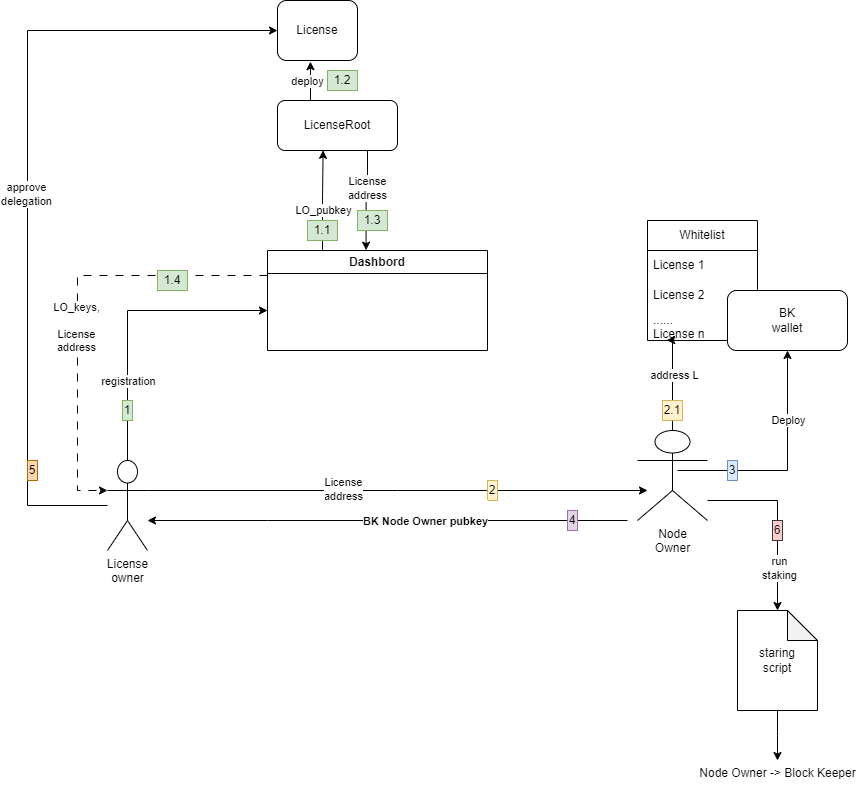

The diagram above was exported from draw.io. Its source (the exported page's mxGraphModel, read from the mxfile embedded in the PNG):
<mxGraphModel dx="2183" dy="1427" grid="1" gridSize="10" guides="1" tooltips="1" connect="1" arrows="1" fold="1" page="1" pageScale="1" pageWidth="1169" pageHeight="827" math="0" shadow="0">
  <root>
    <mxCell id="0" />
    <mxCell id="1" parent="0" />
    <mxCell id="wox7WhBbwiY61xSeK29a-7" style="edgeStyle=orthogonalEdgeStyle;rounded=0;orthogonalLoop=1;jettySize=auto;html=1;exitX=0.5;exitY=0;exitDx=0;exitDy=0;exitPerimeter=0;" edge="1" parent="1" source="wox7WhBbwiY61xSeK29a-1">
      <mxGeometry relative="1" as="geometry">
        <mxPoint x="-40" y="-40" as="targetPoint" />
        <Array as="points">
          <mxPoint x="-180" y="-40" />
        </Array>
      </mxGeometry>
    </mxCell>
    <mxCell id="wox7WhBbwiY61xSeK29a-8" value="registration" style="edgeLabel;html=1;align=center;verticalAlign=middle;resizable=0;points=[];" vertex="1" connectable="0" parent="wox7WhBbwiY61xSeK29a-7">
      <mxGeometry x="-0.0844" y="-2" relative="1" as="geometry">
        <mxPoint x="-2" y="53" as="offset" />
      </mxGeometry>
    </mxCell>
    <mxCell id="wox7WhBbwiY61xSeK29a-45" style="edgeStyle=orthogonalEdgeStyle;rounded=0;orthogonalLoop=1;jettySize=auto;html=1;exitX=1;exitY=0.3333333333333333;exitDx=0;exitDy=0;exitPerimeter=0;" edge="1" parent="1" source="wox7WhBbwiY61xSeK29a-1">
      <mxGeometry relative="1" as="geometry">
        <mxPoint x="340" y="140" as="targetPoint" />
      </mxGeometry>
    </mxCell>
    <mxCell id="wox7WhBbwiY61xSeK29a-58" value="License&lt;br&gt;address" style="edgeLabel;html=1;align=center;verticalAlign=middle;resizable=0;points=[];" vertex="1" connectable="0" parent="wox7WhBbwiY61xSeK29a-45">
      <mxGeometry x="-0.22" y="2" relative="1" as="geometry">
        <mxPoint as="offset" />
      </mxGeometry>
    </mxCell>
    <mxCell id="wox7WhBbwiY61xSeK29a-67" style="edgeStyle=orthogonalEdgeStyle;rounded=0;orthogonalLoop=1;jettySize=auto;html=1;entryX=0;entryY=0.5;entryDx=0;entryDy=0;" edge="1" parent="1" source="wox7WhBbwiY61xSeK29a-1" target="wox7WhBbwiY61xSeK29a-48">
      <mxGeometry relative="1" as="geometry">
        <Array as="points">
          <mxPoint x="-280" y="155" />
          <mxPoint x="-280" y="-320" />
        </Array>
      </mxGeometry>
    </mxCell>
    <mxCell id="wox7WhBbwiY61xSeK29a-69" value="approve&lt;br&gt;d&lt;span style=&quot;background-color: light-dark(#ffffff, var(--ge-dark-color, #121212)); color: light-dark(rgb(0, 0, 0), rgb(255, 255, 255));&quot;&gt;elegation&lt;/span&gt;" style="edgeLabel;html=1;align=center;verticalAlign=middle;resizable=0;points=[];" vertex="1" connectable="0" parent="wox7WhBbwiY61xSeK29a-67">
      <mxGeometry x="-0.025" y="2" relative="1" as="geometry">
        <mxPoint as="offset" />
      </mxGeometry>
    </mxCell>
    <mxCell id="wox7WhBbwiY61xSeK29a-1" value="License &lt;br&gt;owner" style="shape=umlActor;verticalLabelPosition=bottom;verticalAlign=top;html=1;outlineConnect=0;" vertex="1" parent="1">
      <mxGeometry x="-200" y="110" width="40" height="90" as="geometry" />
    </mxCell>
    <mxCell id="wox7WhBbwiY61xSeK29a-28" style="edgeStyle=orthogonalEdgeStyle;rounded=0;orthogonalLoop=1;jettySize=auto;html=1;entryX=0.5;entryY=1;entryDx=0;entryDy=0;" edge="1" parent="1" target="wox7WhBbwiY61xSeK29a-62">
      <mxGeometry relative="1" as="geometry">
        <mxPoint x="530" y="120" as="targetPoint" />
        <mxPoint x="370" y="120" as="sourcePoint" />
        <Array as="points">
          <mxPoint x="480" y="120" />
        </Array>
      </mxGeometry>
    </mxCell>
    <mxCell id="wox7WhBbwiY61xSeK29a-31" value="Deploy" style="edgeLabel;html=1;align=center;verticalAlign=middle;resizable=0;points=[];" vertex="1" connectable="0" parent="wox7WhBbwiY61xSeK29a-28">
      <mxGeometry x="0.1317" relative="1" as="geometry">
        <mxPoint y="-31" as="offset" />
      </mxGeometry>
    </mxCell>
    <mxCell id="wox7WhBbwiY61xSeK29a-33" style="edgeStyle=orthogonalEdgeStyle;rounded=0;orthogonalLoop=1;jettySize=auto;html=1;" edge="1" parent="1">
      <mxGeometry relative="1" as="geometry">
        <mxPoint x="470" y="260" as="targetPoint" />
        <mxPoint x="400" y="150" as="sourcePoint" />
        <Array as="points">
          <mxPoint x="470" y="150" />
        </Array>
      </mxGeometry>
    </mxCell>
    <mxCell id="wox7WhBbwiY61xSeK29a-34" value="&lt;div&gt;run&lt;/div&gt;staking" style="edgeLabel;html=1;align=center;verticalAlign=middle;resizable=0;points=[];" vertex="1" connectable="0" parent="wox7WhBbwiY61xSeK29a-33">
      <mxGeometry x="0.1905" y="1" relative="1" as="geometry">
        <mxPoint y="30" as="offset" />
      </mxGeometry>
    </mxCell>
    <mxCell id="wox7WhBbwiY61xSeK29a-2" value="Node &lt;br&gt;&lt;div&gt;Owner&lt;/div&gt;" style="shape=umlActor;verticalLabelPosition=bottom;verticalAlign=top;html=1;outlineConnect=0;" vertex="1" parent="1">
      <mxGeometry x="330" y="80" width="70" height="90" as="geometry" />
    </mxCell>
    <mxCell id="wox7WhBbwiY61xSeK29a-4" value="Dashbord" style="swimlane;whiteSpace=wrap;html=1;" vertex="1" parent="1">
      <mxGeometry x="-40" y="-100" width="220" height="100" as="geometry" />
    </mxCell>
    <mxCell id="wox7WhBbwiY61xSeK29a-11" style="edgeStyle=orthogonalEdgeStyle;rounded=0;orthogonalLoop=1;jettySize=auto;html=1;dashed=1;dashPattern=8 8;exitX=0;exitY=0.25;exitDx=0;exitDy=0;entryX=0;entryY=0.3333333333333333;entryDx=0;entryDy=0;entryPerimeter=0;" edge="1" parent="1" source="wox7WhBbwiY61xSeK29a-4" target="wox7WhBbwiY61xSeK29a-1">
      <mxGeometry relative="1" as="geometry">
        <mxPoint x="70" y="20" as="sourcePoint" />
        <mxPoint x="-270" y="350" as="targetPoint" />
        <Array as="points">
          <mxPoint x="-230" y="-75" />
          <mxPoint x="-230" y="140" />
        </Array>
      </mxGeometry>
    </mxCell>
    <mxCell id="wox7WhBbwiY61xSeK29a-12" value="LO_keys,&lt;br&gt;&lt;br&gt;License&lt;br&gt;address" style="edgeLabel;html=1;align=center;verticalAlign=middle;resizable=0;points=[];" vertex="1" connectable="0" parent="wox7WhBbwiY61xSeK29a-11">
      <mxGeometry x="-0.0106" y="2" relative="1" as="geometry">
        <mxPoint x="-4" y="26" as="offset" />
      </mxGeometry>
    </mxCell>
    <mxCell id="wox7WhBbwiY61xSeK29a-20" value="2" style="text;html=1;align=center;verticalAlign=middle;whiteSpace=wrap;rounded=0;fillColor=#fff2cc;strokeColor=#d6b656;" vertex="1" parent="1">
      <mxGeometry x="180" y="130" width="10" height="20" as="geometry" />
    </mxCell>
    <mxCell id="wox7WhBbwiY61xSeK29a-21" value="Whitelist" style="swimlane;fontStyle=0;childLayout=stackLayout;horizontal=1;startSize=30;horizontalStack=0;resizeParent=1;resizeParentMax=0;resizeLast=0;collapsible=1;marginBottom=0;whiteSpace=wrap;html=1;" vertex="1" parent="1">
      <mxGeometry x="340" y="-130" width="110" height="120" as="geometry" />
    </mxCell>
    <mxCell id="wox7WhBbwiY61xSeK29a-22" value="License 1&amp;nbsp;" style="text;strokeColor=none;fillColor=none;align=left;verticalAlign=middle;spacingLeft=4;spacingRight=4;overflow=hidden;points=[[0,0.5],[1,0.5]];portConstraint=eastwest;rotatable=0;whiteSpace=wrap;html=1;" vertex="1" parent="wox7WhBbwiY61xSeK29a-21">
      <mxGeometry y="30" width="110" height="30" as="geometry" />
    </mxCell>
    <mxCell id="wox7WhBbwiY61xSeK29a-23" value="License 2" style="text;strokeColor=none;fillColor=none;align=left;verticalAlign=middle;spacingLeft=4;spacingRight=4;overflow=hidden;points=[[0,0.5],[1,0.5]];portConstraint=eastwest;rotatable=0;whiteSpace=wrap;html=1;" vertex="1" parent="wox7WhBbwiY61xSeK29a-21">
      <mxGeometry y="60" width="110" height="30" as="geometry" />
    </mxCell>
    <mxCell id="wox7WhBbwiY61xSeK29a-24" value="......&lt;div&gt;License n&lt;/div&gt;" style="text;strokeColor=none;fillColor=none;align=left;verticalAlign=middle;spacingLeft=4;spacingRight=4;overflow=hidden;points=[[0,0.5],[1,0.5]];portConstraint=eastwest;rotatable=0;whiteSpace=wrap;html=1;" vertex="1" parent="wox7WhBbwiY61xSeK29a-21">
      <mxGeometry y="90" width="110" height="30" as="geometry" />
    </mxCell>
    <mxCell id="wox7WhBbwiY61xSeK29a-25" style="edgeStyle=orthogonalEdgeStyle;rounded=0;orthogonalLoop=1;jettySize=auto;html=1;exitX=0.5;exitY=0;exitDx=0;exitDy=0;exitPerimeter=0;entryX=0.175;entryY=0.99;entryDx=0;entryDy=0;entryPerimeter=0;" edge="1" parent="1" source="wox7WhBbwiY61xSeK29a-2" target="wox7WhBbwiY61xSeK29a-24">
      <mxGeometry relative="1" as="geometry">
        <mxPoint x="390" y="40" as="targetPoint" />
        <Array as="points">
          <mxPoint x="365" y="-10" />
        </Array>
      </mxGeometry>
    </mxCell>
    <mxCell id="wox7WhBbwiY61xSeK29a-27" value="address L" style="edgeLabel;html=1;align=center;verticalAlign=middle;resizable=0;points=[];" vertex="1" connectable="0" parent="wox7WhBbwiY61xSeK29a-25">
      <mxGeometry x="0.1593" y="-1" relative="1" as="geometry">
        <mxPoint as="offset" />
      </mxGeometry>
    </mxCell>
    <mxCell id="wox7WhBbwiY61xSeK29a-32" value="3" style="text;html=1;align=center;verticalAlign=middle;whiteSpace=wrap;rounded=0;fillColor=#dae8fc;strokeColor=#6c8ebf;" vertex="1" parent="1">
      <mxGeometry x="420" y="110" width="10" height="20" as="geometry" />
    </mxCell>
    <mxCell id="wox7WhBbwiY61xSeK29a-64" style="edgeStyle=orthogonalEdgeStyle;rounded=0;orthogonalLoop=1;jettySize=auto;html=1;" edge="1" parent="1" target="wox7WhBbwiY61xSeK29a-1">
      <mxGeometry relative="1" as="geometry">
        <mxPoint x="-140" y="170" as="targetPoint" />
        <mxPoint x="320" y="170" as="sourcePoint" />
        <Array as="points">
          <mxPoint x="-40" y="170" />
          <mxPoint x="-40" y="170" />
        </Array>
      </mxGeometry>
    </mxCell>
    <mxCell id="wox7WhBbwiY61xSeK29a-66" value="&lt;h4 class=&quot;text-xl font-semibold heading group relative grid mx-auto w-full decoration-primary/6 max-w-3xl page-api-block:ml-0&quot; id=&quot;bk-node-owner-keys&quot;&gt;&lt;strong class=&quot;font-bold&quot;&gt;BK Node Owner pubkey&lt;/strong&gt;&lt;/h4&gt;" style="edgeLabel;html=1;align=center;verticalAlign=middle;resizable=0;points=[];" vertex="1" connectable="0" parent="wox7WhBbwiY61xSeK29a-64">
      <mxGeometry x="-0.1533" relative="1" as="geometry">
        <mxPoint as="offset" />
      </mxGeometry>
    </mxCell>
    <mxCell id="wox7WhBbwiY61xSeK29a-40" value="LicenseRoot" style="rounded=1;whiteSpace=wrap;html=1;" vertex="1" parent="1">
      <mxGeometry x="-30" y="-250" width="120" height="50" as="geometry" />
    </mxCell>
    <mxCell id="wox7WhBbwiY61xSeK29a-44" value="1" style="text;html=1;align=center;verticalAlign=middle;whiteSpace=wrap;rounded=0;fillColor=#d5e8d4;strokeColor=#82b366;" vertex="1" parent="1">
      <mxGeometry x="-185" y="50" width="10" height="20" as="geometry" />
    </mxCell>
    <mxCell id="wox7WhBbwiY61xSeK29a-46" style="edgeStyle=orthogonalEdgeStyle;rounded=0;orthogonalLoop=1;jettySize=auto;html=1;exitX=0.25;exitY=0;exitDx=0;exitDy=0;entryX=0.38;entryY=0.996;entryDx=0;entryDy=0;entryPerimeter=0;" edge="1" parent="1" source="wox7WhBbwiY61xSeK29a-4" target="wox7WhBbwiY61xSeK29a-40">
      <mxGeometry relative="1" as="geometry" />
    </mxCell>
    <mxCell id="wox7WhBbwiY61xSeK29a-47" value="LO_pubkey" style="edgeLabel;html=1;align=center;verticalAlign=middle;resizable=0;points=[];" vertex="1" connectable="0" parent="wox7WhBbwiY61xSeK29a-46">
      <mxGeometry x="-0.2341" y="2" relative="1" as="geometry">
        <mxPoint x="2" y="-2" as="offset" />
      </mxGeometry>
    </mxCell>
    <mxCell id="wox7WhBbwiY61xSeK29a-48" value="License" style="rounded=1;whiteSpace=wrap;html=1;" vertex="1" parent="1">
      <mxGeometry x="-30" y="-350" width="80" height="60" as="geometry" />
    </mxCell>
    <mxCell id="wox7WhBbwiY61xSeK29a-49" style="edgeStyle=orthogonalEdgeStyle;rounded=0;orthogonalLoop=1;jettySize=auto;html=1;exitX=0.25;exitY=0;exitDx=0;exitDy=0;entryX=0.412;entryY=1.019;entryDx=0;entryDy=0;entryPerimeter=0;" edge="1" parent="1" source="wox7WhBbwiY61xSeK29a-40" target="wox7WhBbwiY61xSeK29a-48">
      <mxGeometry relative="1" as="geometry" />
    </mxCell>
    <mxCell id="wox7WhBbwiY61xSeK29a-50" value="deploy" style="edgeLabel;html=1;align=center;verticalAlign=middle;resizable=0;points=[];" vertex="1" connectable="0" parent="wox7WhBbwiY61xSeK29a-49">
      <mxGeometry x="-0.4205" y="1" relative="1" as="geometry">
        <mxPoint x="-2" y="-11" as="offset" />
      </mxGeometry>
    </mxCell>
    <mxCell id="wox7WhBbwiY61xSeK29a-51" style="edgeStyle=orthogonalEdgeStyle;rounded=0;orthogonalLoop=1;jettySize=auto;html=1;exitX=0.75;exitY=1;exitDx=0;exitDy=0;entryX=0.448;entryY=-0.003;entryDx=0;entryDy=0;entryPerimeter=0;" edge="1" parent="1" source="wox7WhBbwiY61xSeK29a-40" target="wox7WhBbwiY61xSeK29a-4">
      <mxGeometry relative="1" as="geometry">
        <mxPoint x="60" y="-104" as="targetPoint" />
      </mxGeometry>
    </mxCell>
    <mxCell id="wox7WhBbwiY61xSeK29a-52" value="License&lt;br&gt;address" style="edgeLabel;html=1;align=center;verticalAlign=middle;resizable=0;points=[];" vertex="1" connectable="0" parent="wox7WhBbwiY61xSeK29a-51">
      <mxGeometry x="-0.2788" y="-1" relative="1" as="geometry">
        <mxPoint y="1" as="offset" />
      </mxGeometry>
    </mxCell>
    <mxCell id="wox7WhBbwiY61xSeK29a-54" value="1.1" style="text;html=1;align=center;verticalAlign=middle;whiteSpace=wrap;rounded=0;fillColor=#d5e8d4;strokeColor=#82b366;" vertex="1" parent="1">
      <mxGeometry y="-130" width="30" height="20" as="geometry" />
    </mxCell>
    <mxCell id="wox7WhBbwiY61xSeK29a-55" value="1.2" style="text;html=1;align=center;verticalAlign=middle;whiteSpace=wrap;rounded=0;fillColor=#d5e8d4;strokeColor=#82b366;" vertex="1" parent="1">
      <mxGeometry x="20" y="-280" width="30" height="20" as="geometry" />
    </mxCell>
    <mxCell id="wox7WhBbwiY61xSeK29a-56" value="1.3" style="text;html=1;align=center;verticalAlign=middle;whiteSpace=wrap;rounded=0;fillColor=#d5e8d4;strokeColor=#82b366;" vertex="1" parent="1">
      <mxGeometry x="50" y="-140" width="30" height="20" as="geometry" />
    </mxCell>
    <mxCell id="wox7WhBbwiY61xSeK29a-57" value="1.4" style="text;html=1;align=center;verticalAlign=middle;whiteSpace=wrap;rounded=0;fillColor=#d5e8d4;strokeColor=#82b366;" vertex="1" parent="1">
      <mxGeometry x="-150" y="-80" width="30" height="20" as="geometry" />
    </mxCell>
    <mxCell id="wox7WhBbwiY61xSeK29a-61" value="2.1" style="text;html=1;align=center;verticalAlign=middle;whiteSpace=wrap;rounded=0;fillColor=#fff2cc;strokeColor=#d6b656;" vertex="1" parent="1">
      <mxGeometry x="355" y="50" width="20" height="20" as="geometry" />
    </mxCell>
    <mxCell id="wox7WhBbwiY61xSeK29a-62" value="BK&lt;br&gt;wallet" style="rounded=1;whiteSpace=wrap;html=1;" vertex="1" parent="1">
      <mxGeometry x="420" y="-60" width="120" height="60" as="geometry" />
    </mxCell>
    <mxCell id="wox7WhBbwiY61xSeK29a-65" value="4" style="text;html=1;align=center;verticalAlign=middle;whiteSpace=wrap;rounded=0;fillColor=#e1d5e7;strokeColor=#9673a6;" vertex="1" parent="1">
      <mxGeometry x="260" y="160" width="10" height="20" as="geometry" />
    </mxCell>
    <mxCell id="wox7WhBbwiY61xSeK29a-68" value="5" style="text;html=1;align=center;verticalAlign=middle;whiteSpace=wrap;rounded=0;fillColor=#fad7ac;strokeColor=#b46504;" vertex="1" parent="1">
      <mxGeometry x="-280" y="110" width="10" height="20" as="geometry" />
    </mxCell>
    <mxCell id="wox7WhBbwiY61xSeK29a-78" style="edgeStyle=orthogonalEdgeStyle;rounded=0;orthogonalLoop=1;jettySize=auto;html=1;" edge="1" parent="1" source="wox7WhBbwiY61xSeK29a-72">
      <mxGeometry relative="1" as="geometry">
        <mxPoint x="470" y="410" as="targetPoint" />
      </mxGeometry>
    </mxCell>
    <mxCell id="wox7WhBbwiY61xSeK29a-72" value="staring&lt;br&gt;script" style="shape=note;whiteSpace=wrap;html=1;backgroundOutline=1;darkOpacity=0.05;" vertex="1" parent="1">
      <mxGeometry x="430" y="260" width="80" height="100" as="geometry" />
    </mxCell>
    <mxCell id="wox7WhBbwiY61xSeK29a-73" value="6" style="text;html=1;align=center;verticalAlign=middle;whiteSpace=wrap;rounded=0;fillColor=#ffcccc;strokeColor=#36393d;" vertex="1" parent="1">
      <mxGeometry x="465" y="170" width="10" height="20" as="geometry" />
    </mxCell>
    <mxCell id="wox7WhBbwiY61xSeK29a-79" value="Node Owner -&amp;gt; Block Keeper" style="text;html=1;align=center;verticalAlign=middle;resizable=0;points=[];autosize=1;strokeColor=none;fillColor=none;" vertex="1" parent="1">
      <mxGeometry x="380" y="408" width="180" height="30" as="geometry" />
    </mxCell>
  </root>
</mxGraphModel>